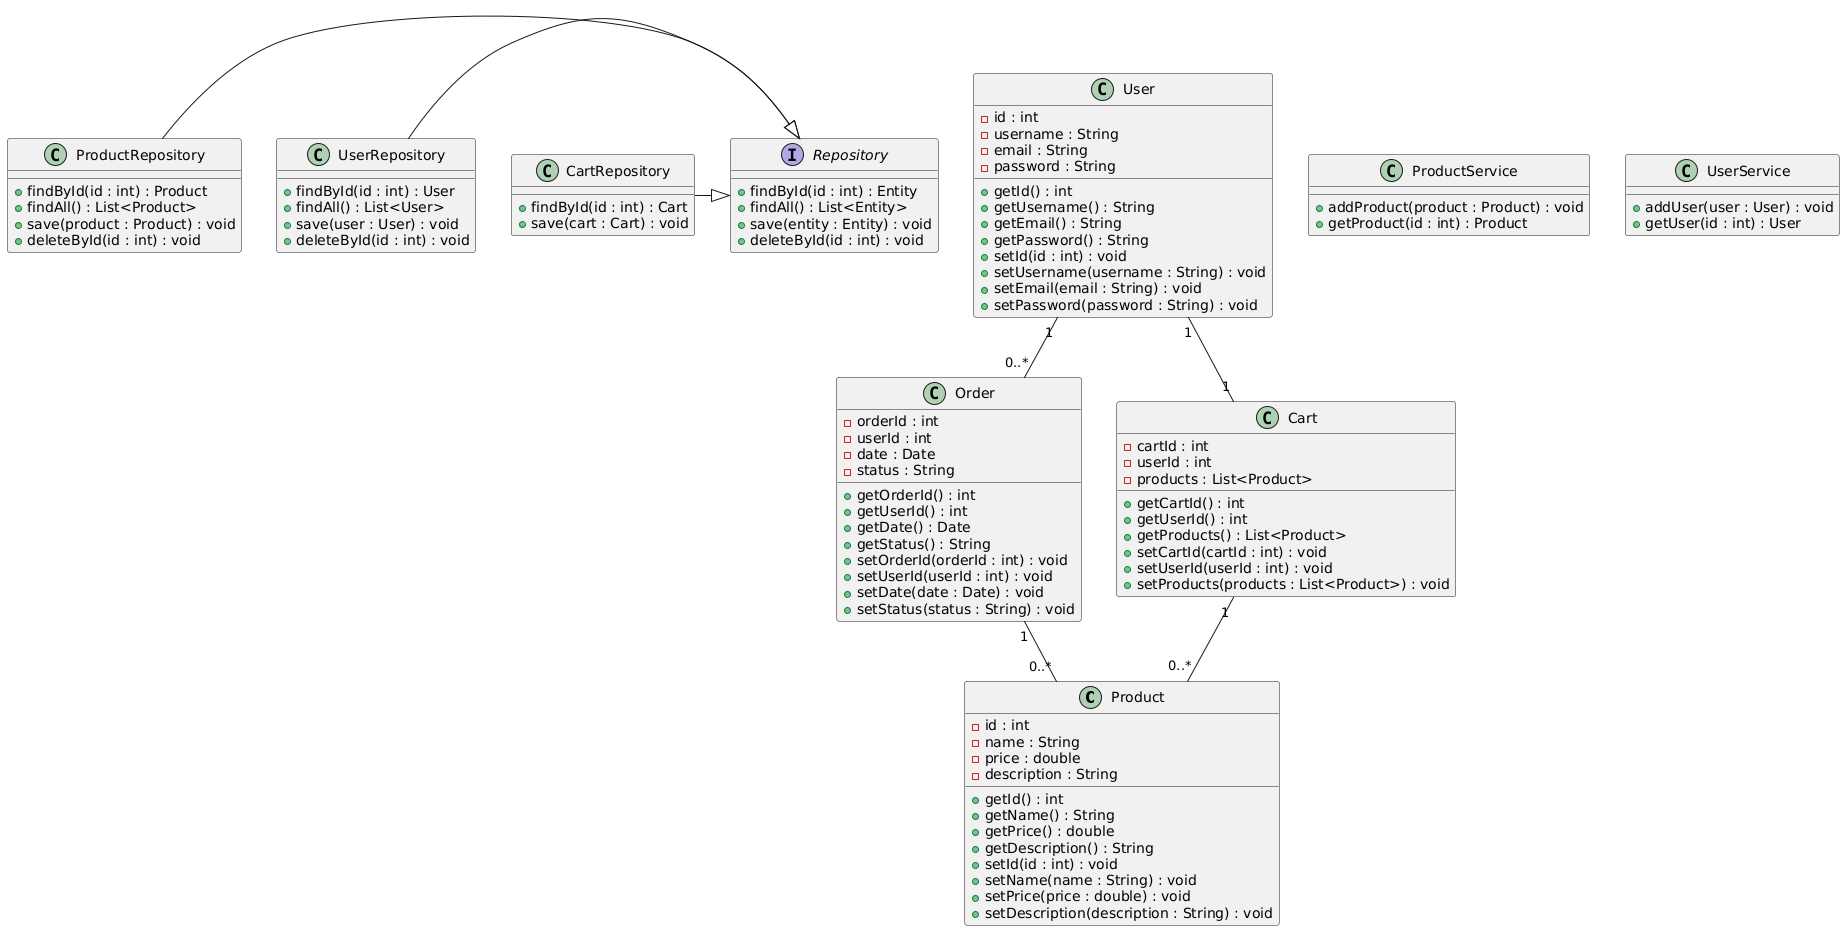

The diagram above was rendered by PlantUML. Its source (embedded in the PNG):
@startuml
class Product {
    - id : int
    - name : String
    - price : double
    - description : String
    + getId() : int
    + getName() : String
    + getPrice() : double
    + getDescription() : String
    + setId(id : int) : void
    + setName(name : String) : void
    + setPrice(price : double) : void
    + setDescription(description : String) : void
}

class User {
    - id : int
    - username : String
    - email : String
    - password : String
    + getId() : int
    + getUsername() : String
    + getEmail() : String
    + getPassword() : String
    + setId(id : int) : void
    + setUsername(username : String) : void
    + setEmail(email : String) : void
    + setPassword(password : String) : void
}

class Order {
    - orderId : int
    - userId : int
    - date : Date
    - status : String
    + getOrderId() : int
    + getUserId() : int
    + getDate() : Date
    + getStatus() : String
    + setOrderId(orderId : int) : void
    + setUserId(userId : int) : void
    + setDate(date : Date) : void
    + setStatus(status : String) : void
}

class Cart {
    - cartId : int
    - userId : int
    - products : List<Product>
    + getCartId() : int
    + getUserId() : int
    + getProducts() : List<Product>
    + setCartId(cartId : int) : void
    + setUserId(userId : int) : void
    + setProducts(products : List<Product>) : void
}

interface Repository {
    + findById(id : int) : Entity
    + findAll() : List<Entity>
    + save(entity : Entity) : void
    + deleteById(id : int) : void
}

class ProductRepository {
    + findById(id : int) : Product
    + findAll() : List<Product>
    + save(product : Product) : void
    + deleteById(id : int) : void
}

class UserRepository {
    + findById(id : int) : User
    + findAll() : List<User>
    + save(user : User) : void
    + deleteById(id : int) : void
}

class CartRepository {
    + findById(id : int) : Cart
    + save(cart : Cart) : void
}

class ProductService {
    + addProduct(product : Product) : void
    + getProduct(id : int) : Product
}

class UserService {
    + addUser(user : User) : void
    + getUser(id : int) : User
}

User "1" -- "0..*" Order
User "1" -- "1" Cart
Cart "1" -- "0..*" Product
Order "1" -- "0..*" Product

ProductRepository -|> Repository
UserRepository -|> Repository
CartRepository -|> Repository
@enduml